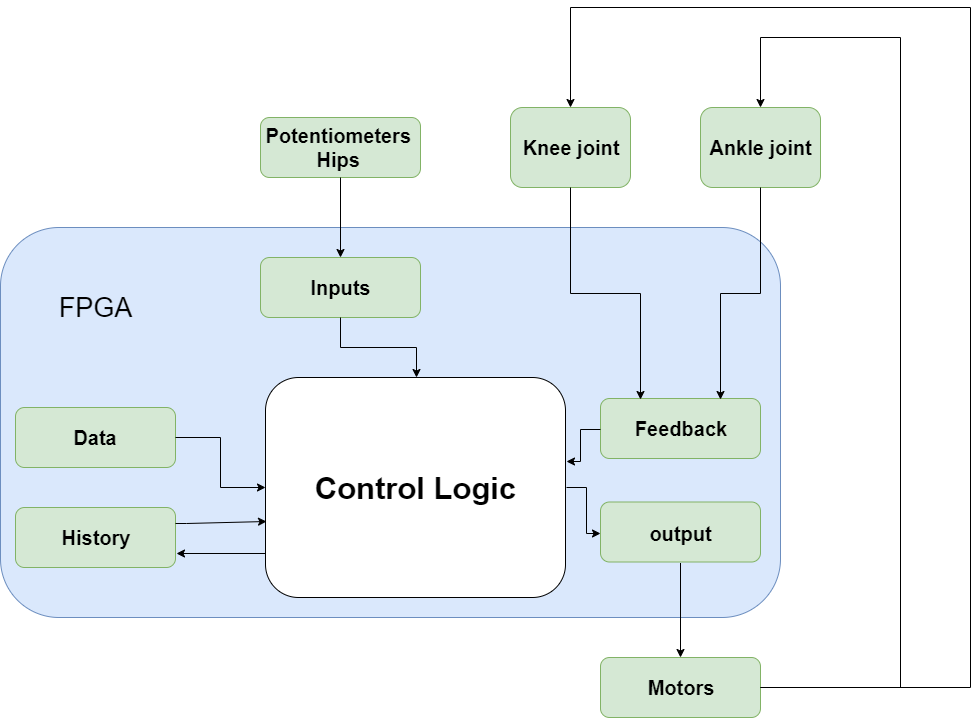

The diagram above was exported from draw.io. Its source (the exported page's mxGraphModel, read from the mxfile embedded in the PNG):
<mxGraphModel dx="2048" dy="1034" grid="1" gridSize="10" guides="1" tooltips="1" connect="1" arrows="1" fold="1" page="1" pageScale="1" pageWidth="1100" pageHeight="850" math="0" shadow="0">
  <root>
    <mxCell id="0" />
    <mxCell id="1" parent="0" />
    <mxCell id="UuIInSoor3I5fh061sbd-1" value="" style="rounded=1;whiteSpace=wrap;html=1;fillColor=#dae8fc;strokeColor=#6c8ebf;" vertex="1" parent="1">
      <mxGeometry x="520" y="490" width="780" height="390" as="geometry" />
    </mxCell>
    <mxCell id="UuIInSoor3I5fh061sbd-2" value="" style="rounded=1;whiteSpace=wrap;html=1;fillColor=#d5e8d4;strokeColor=#82b366;" vertex="1" parent="1">
      <mxGeometry x="535" y="670" width="160" height="60" as="geometry" />
    </mxCell>
    <mxCell id="UuIInSoor3I5fh061sbd-3" value="" style="rounded=1;whiteSpace=wrap;html=1;fillColor=#d5e8d4;strokeColor=#82b366;" vertex="1" parent="1">
      <mxGeometry x="535" y="770" width="160" height="60" as="geometry" />
    </mxCell>
    <mxCell id="UuIInSoor3I5fh061sbd-4" value="" style="rounded=1;whiteSpace=wrap;html=1;fillColor=#d5e8d4;strokeColor=#82b366;" vertex="1" parent="1">
      <mxGeometry x="780" y="380" width="160" height="60" as="geometry" />
    </mxCell>
    <mxCell id="UuIInSoor3I5fh061sbd-5" value="" style="rounded=1;whiteSpace=wrap;html=1;fillColor=#d5e8d4;strokeColor=#82b366;" vertex="1" parent="1">
      <mxGeometry x="780" y="520" width="160" height="60" as="geometry" />
    </mxCell>
    <mxCell id="UuIInSoor3I5fh061sbd-6" value="" style="rounded=1;whiteSpace=wrap;html=1;fillColor=#d5e8d4;strokeColor=#82b366;" vertex="1" parent="1">
      <mxGeometry x="1120" y="661" width="160" height="60" as="geometry" />
    </mxCell>
    <mxCell id="UuIInSoor3I5fh061sbd-7" value="" style="rounded=1;whiteSpace=wrap;html=1;fillColor=#d5e8d4;strokeColor=#82b366;" vertex="1" parent="1">
      <mxGeometry x="1120" y="764.5" width="160" height="60" as="geometry" />
    </mxCell>
    <mxCell id="UuIInSoor3I5fh061sbd-8" value="" style="rounded=1;whiteSpace=wrap;html=1;fillColor=#d5e8d4;strokeColor=#82b366;" vertex="1" parent="1">
      <mxGeometry x="1030" y="370" width="120" height="80" as="geometry" />
    </mxCell>
    <mxCell id="UuIInSoor3I5fh061sbd-9" value="" style="rounded=1;whiteSpace=wrap;html=1;fillColor=#d5e8d4;strokeColor=#82b366;" vertex="1" parent="1">
      <mxGeometry x="1220" y="370" width="120" height="80" as="geometry" />
    </mxCell>
    <mxCell id="UuIInSoor3I5fh061sbd-10" value="" style="rounded=1;whiteSpace=wrap;html=1;fillColor=#d5e8d4;strokeColor=#82b366;" vertex="1" parent="1">
      <mxGeometry x="1120" y="920" width="160" height="60" as="geometry" />
    </mxCell>
    <mxCell id="UuIInSoor3I5fh061sbd-11" style="edgeStyle=orthogonalEdgeStyle;rounded=0;orthogonalLoop=1;jettySize=auto;html=1;exitX=1;exitY=0.5;exitDx=0;exitDy=0;entryX=0;entryY=0.5;entryDx=0;entryDy=0;" edge="1" parent="1" source="UuIInSoor3I5fh061sbd-13" target="UuIInSoor3I5fh061sbd-26">
      <mxGeometry relative="1" as="geometry" />
    </mxCell>
    <mxCell id="UuIInSoor3I5fh061sbd-12" style="edgeStyle=orthogonalEdgeStyle;rounded=0;orthogonalLoop=1;jettySize=auto;html=1;exitX=0;exitY=0.75;exitDx=0;exitDy=0;entryX=1;entryY=0.75;entryDx=0;entryDy=0;" edge="1" parent="1" source="UuIInSoor3I5fh061sbd-13" target="UuIInSoor3I5fh061sbd-22">
      <mxGeometry relative="1" as="geometry">
        <Array as="points">
          <mxPoint x="785" y="815" />
        </Array>
      </mxGeometry>
    </mxCell>
    <mxCell id="UuIInSoor3I5fh061sbd-13" value="" style="rounded=1;whiteSpace=wrap;html=1;" vertex="1" parent="1">
      <mxGeometry x="785" y="640" width="300" height="220" as="geometry" />
    </mxCell>
    <mxCell id="UuIInSoor3I5fh061sbd-14" value="&lt;b&gt;&lt;font style=&quot;font-size: 31px&quot;&gt;Control Logic&lt;/font&gt;&lt;/b&gt;" style="text;html=1;strokeColor=none;fillColor=none;align=center;verticalAlign=middle;whiteSpace=wrap;rounded=0;" vertex="1" parent="1">
      <mxGeometry x="805" y="660" width="260" height="180" as="geometry" />
    </mxCell>
    <mxCell id="UuIInSoor3I5fh061sbd-15" style="edgeStyle=orthogonalEdgeStyle;rounded=0;orthogonalLoop=1;jettySize=auto;html=1;entryX=0.5;entryY=0;entryDx=0;entryDy=0;" edge="1" parent="1" source="UuIInSoor3I5fh061sbd-16" target="UuIInSoor3I5fh061sbd-18">
      <mxGeometry relative="1" as="geometry" />
    </mxCell>
    <mxCell id="UuIInSoor3I5fh061sbd-16" value="&lt;b style=&quot;font-size: 20px&quot;&gt;Potentiometers&amp;nbsp;&lt;br&gt;Hips&amp;nbsp;&lt;/b&gt;" style="text;html=1;strokeColor=none;fillColor=none;align=center;verticalAlign=middle;whiteSpace=wrap;rounded=0;" vertex="1" parent="1">
      <mxGeometry x="780" y="380" width="160" height="60" as="geometry" />
    </mxCell>
    <mxCell id="UuIInSoor3I5fh061sbd-17" style="edgeStyle=orthogonalEdgeStyle;rounded=0;orthogonalLoop=1;jettySize=auto;html=1;" edge="1" parent="1" source="UuIInSoor3I5fh061sbd-18" target="UuIInSoor3I5fh061sbd-13">
      <mxGeometry relative="1" as="geometry" />
    </mxCell>
    <mxCell id="UuIInSoor3I5fh061sbd-18" value="&lt;span style=&quot;font-size: 20px&quot;&gt;&lt;b&gt;Inputs&lt;/b&gt;&lt;/span&gt;" style="text;html=1;strokeColor=none;fillColor=none;align=center;verticalAlign=middle;whiteSpace=wrap;rounded=0;" vertex="1" parent="1">
      <mxGeometry x="780" y="520" width="160" height="60" as="geometry" />
    </mxCell>
    <mxCell id="UuIInSoor3I5fh061sbd-19" style="edgeStyle=orthogonalEdgeStyle;rounded=0;orthogonalLoop=1;jettySize=auto;html=1;" edge="1" parent="1" source="UuIInSoor3I5fh061sbd-20" target="UuIInSoor3I5fh061sbd-13">
      <mxGeometry relative="1" as="geometry" />
    </mxCell>
    <mxCell id="UuIInSoor3I5fh061sbd-20" value="&lt;span style=&quot;font-size: 20px&quot;&gt;&lt;b&gt;Data&lt;/b&gt;&lt;/span&gt;" style="text;html=1;strokeColor=none;fillColor=none;align=center;verticalAlign=middle;whiteSpace=wrap;rounded=0;" vertex="1" parent="1">
      <mxGeometry x="535" y="670" width="160" height="60" as="geometry" />
    </mxCell>
    <mxCell id="UuIInSoor3I5fh061sbd-21" style="edgeStyle=orthogonalEdgeStyle;rounded=0;orthogonalLoop=1;jettySize=auto;html=1;entryX=0;entryY=0.658;entryDx=0;entryDy=0;entryPerimeter=0;" edge="1" parent="1" source="UuIInSoor3I5fh061sbd-22" target="UuIInSoor3I5fh061sbd-13">
      <mxGeometry relative="1" as="geometry">
        <mxPoint x="772" y="799" as="targetPoint" />
        <Array as="points">
          <mxPoint x="706" y="785" />
          <mxPoint x="706" y="785" />
        </Array>
      </mxGeometry>
    </mxCell>
    <mxCell id="UuIInSoor3I5fh061sbd-22" value="&lt;span style=&quot;font-size: 20px&quot;&gt;&lt;b&gt;History&lt;/b&gt;&lt;/span&gt;" style="text;html=1;strokeColor=none;fillColor=none;align=center;verticalAlign=middle;whiteSpace=wrap;rounded=0;" vertex="1" parent="1">
      <mxGeometry x="535" y="770" width="160" height="60" as="geometry" />
    </mxCell>
    <mxCell id="UuIInSoor3I5fh061sbd-23" style="edgeStyle=orthogonalEdgeStyle;rounded=0;orthogonalLoop=1;jettySize=auto;html=1;entryX=1.004;entryY=0.379;entryDx=0;entryDy=0;entryPerimeter=0;" edge="1" parent="1" source="UuIInSoor3I5fh061sbd-24" target="UuIInSoor3I5fh061sbd-13">
      <mxGeometry relative="1" as="geometry" />
    </mxCell>
    <mxCell id="UuIInSoor3I5fh061sbd-24" value="&lt;span style=&quot;font-size: 20px&quot;&gt;&lt;b&gt;Feedback&lt;/b&gt;&lt;/span&gt;" style="text;html=1;strokeColor=none;fillColor=none;align=center;verticalAlign=middle;whiteSpace=wrap;rounded=0;" vertex="1" parent="1">
      <mxGeometry x="1120" y="661" width="160" height="60" as="geometry" />
    </mxCell>
    <mxCell id="UuIInSoor3I5fh061sbd-25" style="edgeStyle=orthogonalEdgeStyle;rounded=0;orthogonalLoop=1;jettySize=auto;html=1;entryX=0.5;entryY=0;entryDx=0;entryDy=0;" edge="1" parent="1" source="UuIInSoor3I5fh061sbd-26" target="UuIInSoor3I5fh061sbd-27">
      <mxGeometry relative="1" as="geometry" />
    </mxCell>
    <mxCell id="UuIInSoor3I5fh061sbd-26" value="&lt;span style=&quot;font-size: 20px&quot;&gt;&lt;b&gt;output&lt;/b&gt;&lt;/span&gt;" style="text;html=1;strokeColor=none;fillColor=none;align=center;verticalAlign=middle;whiteSpace=wrap;rounded=0;" vertex="1" parent="1">
      <mxGeometry x="1120" y="765.5" width="160" height="60" as="geometry" />
    </mxCell>
    <mxCell id="UuIInSoor3I5fh061sbd-33" style="edgeStyle=orthogonalEdgeStyle;rounded=0;orthogonalLoop=1;jettySize=auto;html=1;entryX=0.5;entryY=0;entryDx=0;entryDy=0;" edge="1" parent="1" source="UuIInSoor3I5fh061sbd-27" target="UuIInSoor3I5fh061sbd-29">
      <mxGeometry relative="1" as="geometry">
        <Array as="points">
          <mxPoint x="1490" y="950" />
          <mxPoint x="1490" y="270" />
          <mxPoint x="1090" y="270" />
        </Array>
      </mxGeometry>
    </mxCell>
    <mxCell id="UuIInSoor3I5fh061sbd-34" style="edgeStyle=orthogonalEdgeStyle;rounded=0;orthogonalLoop=1;jettySize=auto;html=1;entryX=0.5;entryY=0;entryDx=0;entryDy=0;" edge="1" parent="1" source="UuIInSoor3I5fh061sbd-27" target="UuIInSoor3I5fh061sbd-31">
      <mxGeometry relative="1" as="geometry">
        <Array as="points">
          <mxPoint x="1420" y="950" />
          <mxPoint x="1420" y="300" />
          <mxPoint x="1280" y="300" />
        </Array>
      </mxGeometry>
    </mxCell>
    <mxCell id="UuIInSoor3I5fh061sbd-27" value="&lt;span style=&quot;font-size: 20px&quot;&gt;&lt;b&gt;Motors&lt;/b&gt;&lt;/span&gt;" style="text;html=1;strokeColor=none;fillColor=none;align=center;verticalAlign=middle;whiteSpace=wrap;rounded=0;" vertex="1" parent="1">
      <mxGeometry x="1120" y="920" width="160" height="60" as="geometry" />
    </mxCell>
    <mxCell id="UuIInSoor3I5fh061sbd-28" style="edgeStyle=orthogonalEdgeStyle;rounded=0;orthogonalLoop=1;jettySize=auto;html=1;entryX=0.25;entryY=0;entryDx=0;entryDy=0;" edge="1" parent="1" source="UuIInSoor3I5fh061sbd-29" target="UuIInSoor3I5fh061sbd-24">
      <mxGeometry relative="1" as="geometry" />
    </mxCell>
    <mxCell id="UuIInSoor3I5fh061sbd-29" value="&lt;span style=&quot;font-size: 20px&quot;&gt;&lt;b&gt;Knee joint&lt;/b&gt;&lt;/span&gt;" style="text;html=1;strokeColor=none;fillColor=none;align=center;verticalAlign=middle;whiteSpace=wrap;rounded=0;" vertex="1" parent="1">
      <mxGeometry x="1030" y="370" width="120" height="80" as="geometry" />
    </mxCell>
    <mxCell id="UuIInSoor3I5fh061sbd-30" style="edgeStyle=orthogonalEdgeStyle;rounded=0;orthogonalLoop=1;jettySize=auto;html=1;entryX=0.75;entryY=0;entryDx=0;entryDy=0;" edge="1" parent="1" source="UuIInSoor3I5fh061sbd-31" target="UuIInSoor3I5fh061sbd-24">
      <mxGeometry relative="1" as="geometry" />
    </mxCell>
    <mxCell id="UuIInSoor3I5fh061sbd-31" value="&lt;span style=&quot;font-size: 20px&quot;&gt;&lt;b&gt;Ankle joint&lt;/b&gt;&lt;/span&gt;" style="text;html=1;strokeColor=none;fillColor=none;align=center;verticalAlign=middle;whiteSpace=wrap;rounded=0;" vertex="1" parent="1">
      <mxGeometry x="1220" y="370" width="120" height="80" as="geometry" />
    </mxCell>
    <mxCell id="UuIInSoor3I5fh061sbd-32" value="&lt;font style=&quot;font-size: 27px&quot;&gt;FPGA&lt;/font&gt;" style="text;html=1;strokeColor=none;fillColor=none;align=center;verticalAlign=middle;whiteSpace=wrap;rounded=0;" vertex="1" parent="1">
      <mxGeometry x="560" y="540" width="110" height="60" as="geometry" />
    </mxCell>
  </root>
</mxGraphModel>